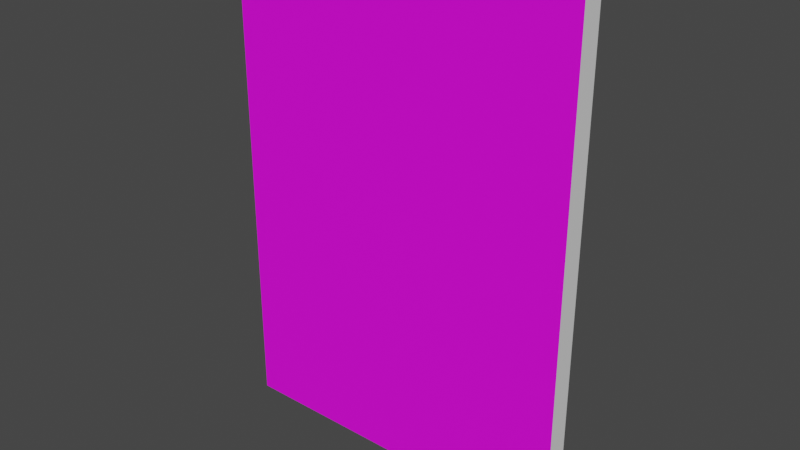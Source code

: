 # Source: Hazard_Signs.blend  (saved by Blender 2.93.21; exported with 4.5.12 LTS)
import bpy
from mathutils import Matrix  # noqa: F401  (used for matrix-valued properties, if any)

bpy.ops.wm.read_factory_settings(use_empty=True)
scene = bpy.context.scene
scene.name = 'Scene'

# ---- collections
col_collection = bpy.data.collections.new('Collection'); scene.collection.children.link(col_collection)

# ---- images (referenced by path relative to the original .blend; pixels are not part of the script)
import os
ASSET_DIR = os.environ.get("B2B_ASSET_DIR", "")  # directory of the original .blend (textures are referenced by path, not embedded)
HERE = os.path.dirname(os.path.abspath(__file__))  # packed textures are extracted next to this script under _unpacked/

def load_image(name, relpath, width, height, colorspace="sRGB"):
    """Load a texture the original file referenced (path relative to the .blend, or extracted next to this script)."""
    p = next((c for c in (os.path.join(HERE, relpath), os.path.join(ASSET_DIR, relpath)) if relpath and os.path.exists(c)), "")
    if p:
        img = bpy.data.images.load(p, check_existing=True)
        img.name = name
    else:  # same state as the original file: an image datablock whose file is absent (Cycles renders it pink)
        img = bpy.data.images.new(name, width, height)
        img.source = "FILE"
        img.filepath = "//" + (relpath or name)
    img.colorspace_settings.name = colorspace
    return img
img_20221028_090509_0000_png = load_image('20221028_090509_0000.png', '20221028_090509_0000.png', 1024, 1024, 'sRGB')

# ---- materials (node trees are filled in below, after node groups)
mat_material_001 = bpy.data.materials.new('Material.001')
mat_material_001.use_transparent_shadow = False
mat_material_002 = bpy.data.materials.new('Material.002')
mat_material_002.use_transparent_shadow = False

# ---- material node trees
mat_material_001.use_nodes = True; mat_material_001.node_tree.nodes.clear()
_N = mat_material_001.node_tree.nodes; _L = mat_material_001.node_tree.links
n0 = _N.new('ShaderNodeBsdfPrincipled'); n0.name = 'Principled BSDF'; n0.location = (10, 300)
n0.distribution = 'GGX'
n0.subsurface_method = 'BURLEY'
n0.inputs[3].default_value = 1.45
n0.inputs[27].default_value = (0.0, 0.0, 0.0, 1.0)
n0.inputs[28].default_value = 1.0
n1 = _N.new('ShaderNodeOutputMaterial'); n1.name = 'Material Output'; n1.location = (300, 300)
n2 = _N.new('ShaderNodeTexImage'); n2.name = 'Image Texture'; n2.location = (-280, 275)
n2.image = img_20221028_090509_0000_png
_L.new(n0.outputs[0], n1.inputs[0])
_L.new(n2.outputs[0], n0.inputs[0])
n1.is_active_output = True
mat_material_002.use_nodes = True; mat_material_002.node_tree.nodes.clear()
_N = mat_material_002.node_tree.nodes; _L = mat_material_002.node_tree.links
n0 = _N.new('ShaderNodeBsdfPrincipled'); n0.name = 'Principled BSDF'; n0.location = (10, 300)
n0.distribution = 'GGX'
n0.subsurface_method = 'BURLEY'
n0.inputs[3].default_value = 1.45
n0.inputs[27].default_value = (0.0, 0.0, 0.0, 1.0)
n0.inputs[28].default_value = 1.0
n1 = _N.new('ShaderNodeOutputMaterial'); n1.name = 'Material Output'; n1.location = (300, 300)
_L.new(n0.outputs[0], n1.inputs[0])
n1.is_active_output = True

# ---- world
world_world = bpy.data.worlds.new('World'); scene.world = world_world
world_world.use_nodes = True; world_world.node_tree.nodes.clear()
_N = world_world.node_tree.nodes; _L = world_world.node_tree.links
n0 = _N.new('ShaderNodeOutputWorld'); n0.name = 'World Output'; n0.location = (300, 300)
n1 = _N.new('ShaderNodeBackground'); n1.name = 'Background'; n1.location = (10, 300)
n1.inputs[0].default_value = (0.05088, 0.05088, 0.05088, 1.0)
_L.new(n1.outputs[0], n0.inputs[0])
n0.is_active_output = True
world_world.color = (0.05088, 0.05088, 0.05088)
world_world.use_sun_shadow = False
world_world.sun_shadow_jitter_overblur = 0.0

# ---- meshes
me_cube_001 = bpy.data.meshes.new('Cube.001')
me_cube_001.from_pydata([(-1.0, -1.0, -1.0), (-1.0, -1.0, 1.0), (-1.0, 1.0, -1.0), (-1.0, 1.0, 1.0), (1.0, -1.0, -1.0), (1.0, -1.0, 1.0), (1.0, 1.0, -1.0), (1.0, 1.0, 1.0)], [], [(0, 1, 3, 2), (2, 3, 7, 6), (6, 7, 5, 4), (4, 5, 1, 0), (2, 6, 4, 0), (7, 3, 1, 5)])
me_cube_001.polygons.foreach_set('material_index', [1, 1, 1, 0, 1, 1])
_uv = me_cube_001.uv_layers.new(name='UVMap')
_uv.uv.foreach_set('vector', [0.375, 0.0, 0.625, 0.0, 0.625, 0.25, 0.375, 0.25, 0.375, 0.25, 0.625, 0.25, 0.625, 0.5, 0.375, 0.5, 0.375, 0.5, 0.625, 0.5, 0.625, 0.75, 0.375, 0.75, 0.01, 0.01, 0.99, 0.01, 0.99, 0.99, 0.01, 0.99, 0.125, 0.5, 0.375, 0.5, 0.375, 0.75, 0.125, 0.75, 0.625, 0.5, 0.875, 0.5, 0.875, 0.75, 0.625, 0.75])
me_cube_001.materials.append(mat_material_001)
me_cube_001.materials.append(mat_material_002)
me_cube_001.use_remesh_fix_poles = True
me_cube_001.use_remesh_preserve_attributes = False
me_cube_001.update()

# ---- objects
ob_cube = bpy.data.objects.new('Cube', me_cube_001)

# ---- transforms, parenting, visibility, modifiers, constraints
ob_cube.location = (0.0, 0.0, 0.0)
ob_cube.rotation_euler = (-0.0, 1.571, -0.0)
ob_cube.scale = (1.4, 0.06075, 1.0)

# ---- collection membership
col_collection.objects.link(ob_cube)

# ---- scene / render settings (as saved in the file)
scene.frame_start = 1; scene.frame_end = 250; scene.frame_set(1)
scene.render.engine = 'BLENDER_EEVEE_NEXT'
scene.cycles.use_denoising = False
scene.cycles.samples = 128
scene.cycles.sampling_pattern = 'TABULATED_SOBOL'
scene.cycles.use_adaptive_sampling = False
scene.cycles.use_light_tree = False
scene.view_settings.view_transform = 'Filmic'
bpy.context.view_layer.update()

# ---- added for rendering (the .blend has no active camera and no usable light): camera, sun
cam_auto = bpy.data.cameras.new('AutoCamera')
cam_auto.lens = 50.0
cam_auto.sensor_width = 36.0
cam_auto.clip_end = 1000.0
ob_auto_camera = bpy.data.objects.new('AutoCamera', cam_auto)
scene.collection.objects.link(ob_auto_camera)
ob_auto_camera.location = (3.18562, -3.82274, 2.54849)
ob_auto_camera.rotation_euler = (1.09748, -7.21219e-08, 0.694738)
scene.camera = ob_auto_camera
light_auto_sun = bpy.data.lights.new('AutoSun', 'SUN')
light_auto_sun.energy = 3.0
light_auto_sun.angle = 0.0523599
ob_auto_sun = bpy.data.objects.new('AutoSun', light_auto_sun)
scene.collection.objects.link(ob_auto_sun)
ob_auto_sun.rotation_euler = (0.872665, 0.174533, 0.523599)
bpy.context.view_layer.update()
